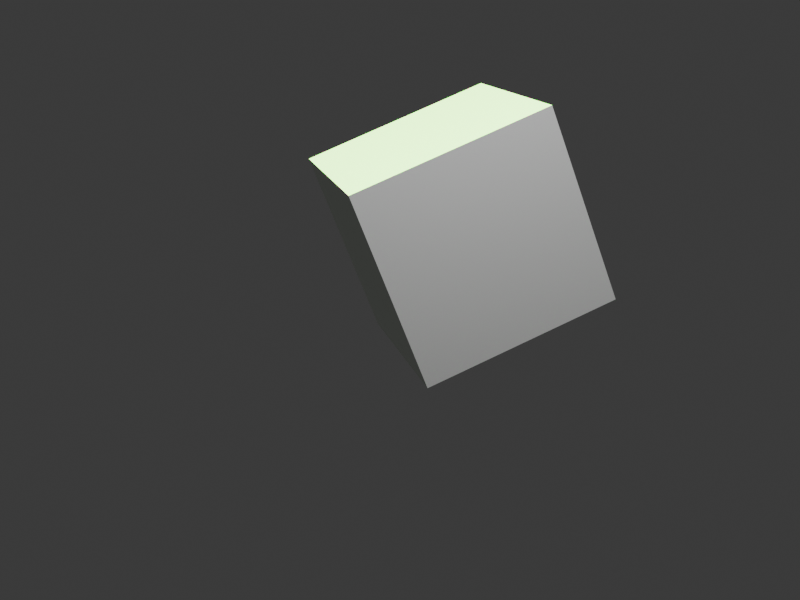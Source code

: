 # Source: test.blend  (saved by Blender 4.2.67; exported with 4.5.12 LTS)
import bpy
from mathutils import Matrix  # noqa: F401  (used for matrix-valued properties, if any)

bpy.ops.wm.read_factory_settings(use_empty=True)
scene = bpy.context.scene
scene.name = 'Scene'

# ---- collections
col_viewlayer_001 = bpy.data.collections.new('ViewLayer_001'); scene.collection.children.link(col_viewlayer_001)
col_collection = bpy.data.collections.new('Collection'); scene.collection.children.link(col_collection)
col_viewlayer = bpy.data.collections.new('ViewLayer'); scene.collection.children.link(col_viewlayer)

# ---- materials (node trees are filled in below, after node groups)
mat_material = bpy.data.materials.new('Material')
mat_material.alpha_threshold = 0.0
mat_material.use_transparent_shadow = False
mat_material.roughness = 0.5
mat_material.line_color = (0.0, 0.0, 0.0, 1.0)

# ---- material node trees
mat_material.use_nodes = True; mat_material.node_tree.nodes.clear()
_N = mat_material.node_tree.nodes; _L = mat_material.node_tree.links
n0 = _N.new('ShaderNodeOutputMaterial'); n0.name = 'Material Output'; n0.location = (300, 300)
n1 = _N.new('ShaderNodeBsdfPrincipled'); n1.name = 'Principled BSDF'; n1.location = (10, 300)
n1.inputs[3].default_value = 1.45
_L.new(n1.outputs[0], n0.inputs[0])
n0.is_active_output = True

# ---- world
world_world = bpy.data.worlds.new('World'); scene.world = world_world
world_world.use_nodes = True; world_world.node_tree.nodes.clear()
_N = world_world.node_tree.nodes; _L = world_world.node_tree.links
n0 = _N.new('ShaderNodeOutputWorld'); n0.name = 'World Output'; n0.location = (300, 300)
n1 = _N.new('ShaderNodeBackground'); n1.name = 'Background'; n1.location = (10, 300)
n1.inputs[0].default_value = (0.05088, 0.05088, 0.05088, 1.0)
_L.new(n1.outputs[0], n0.inputs[0])
n0.is_active_output = True
world_world.color = (0.05088, 0.05088, 0.05088)
world_world.use_sun_shadow = False
world_world.sun_shadow_jitter_overblur = 0.0

# ---- cameras
cam_camera_001 = bpy.data.cameras.new('Camera.001')
cam_camera_001.clip_end = 100.0
cam_camera_001.lens = 49.31
cam_camera_001.ortho_scale = 7.314
cam_camera = bpy.data.cameras.new('Camera')
cam_camera.clip_end = 100.0
cam_camera.ortho_scale = 7.314

# ---- lights
light_sun = bpy.data.lights.new('Sun', 'SUN')
light_sun.color = (1.0, 0.09877, 0.4333)
light_light = bpy.data.lights.new('Light', 'POINT')
light_light.transmission_factor = 0.0
light_light.energy = 1000.0
light_light.shadow_soft_size = 0.1
light_light.shadow_maximum_resolution = 0.006
light_light.use_absolute_resolution = True
light_spot = bpy.data.lights.new('Spot', 'SUN')
light_spot.color = (0.07294, 1.0, 0.03316)
light_spot.energy = 25.1
light_spot.shadow_soft_size = 0.81

# ---- meshes
me_cube = bpy.data.meshes.new('Cube')
me_cube.from_pydata([(1.0, 1.0, 1.0), (1.0, 1.0, -1.0), (1.0, -1.0, 1.0), (1.0, -1.0, -1.0), (-1.0, 1.0, 1.0), (-1.0, 1.0, -1.0), (-1.0, -1.0, 1.0), (-1.0, -1.0, -1.0)], [], [(0, 4, 6, 2), (3, 2, 6, 7), (7, 6, 4, 5), (5, 1, 3, 7), (1, 0, 2, 3), (5, 4, 0, 1)])
_uv = me_cube.uv_layers.new(name='UVMap')
_uv.uv.foreach_set('vector', [0.625, 0.5, 0.875, 0.5, 0.875, 0.75, 0.625, 0.75, 0.375, 0.75, 0.625, 0.75, 0.625, 1.0, 0.375, 1.0, 0.375, 0.0, 0.625, 0.0, 0.625, 0.25, 0.375, 0.25, 0.125, 0.5, 0.375, 0.5, 0.375, 0.75, 0.125, 0.75, 0.375, 0.5, 0.625, 0.5, 0.625, 0.75, 0.375, 0.75, 0.375, 0.25, 0.625, 0.25, 0.625, 0.5, 0.375, 0.5])
me_cube.materials.append(mat_material)
me_cube.use_mirror_vertex_groups = False
me_cube.update()

# ---- objects
ob_camera_001 = bpy.data.objects.new('Camera.001', cam_camera_001)
ob_sun = bpy.data.objects.new('Sun', light_sun)
ob_cube = bpy.data.objects.new('Cube', me_cube)
ob_light = bpy.data.objects.new('Light', light_light)
ob_camera = bpy.data.objects.new('Camera', cam_camera)
ob_spot = bpy.data.objects.new('Spot', light_spot)

# ---- transforms, parenting, visibility, modifiers, constraints
ob_camera_001.location = (0.3542, -1.337, 7.158)
ob_camera_001.rotation_euler = (-6.083, -0.08922, -5.726)
ob_camera_001.lock_rotations_4d = False
ob_camera_001.empty_display_type = 'ARROWS'
ob_camera_001.color = (0.0, 0.0, 0.0, 0.0)
ob_camera_001.display_type = 'WIRE'
ob_camera_001.lineart.crease_threshold = 0.0
ob_sun.location = (0.02911, 0.2176, 8.398)
ob_cube.location = (-1.08, -0.7857, 1.247)
ob_cube.lock_rotations_4d = False
ob_cube.empty_display_type = 'ARROWS'
ob_cube.lineart.crease_threshold = 0.0
ob_light.location = (4.076, 1.005, 5.904)
ob_light.rotation_euler = (0.6503, 0.05522, 1.866)
ob_light.lock_rotations_4d = False
ob_light.empty_display_type = 'ARROWS'
ob_light.color = (0.0, 0.0, 0.0, 0.0)
ob_light.lineart.crease_threshold = 0.0
ob_camera.location = (9.256, -2.895, 4.745)
ob_camera.rotation_euler = (1.181, 0.3603, 1.301)
ob_camera.lock_rotations_4d = False
ob_camera.empty_display_type = 'ARROWS'
ob_camera.color = (0.0, 0.0, 0.0, 0.0)
ob_camera.display_type = 'WIRE'
ob_camera.lineart.crease_threshold = 0.0
ob_spot.location = (0.02911, 0.2176, 12.22)

# ---- collection membership
scene.collection.objects.link(ob_camera_001)
col_viewlayer_001.objects.link(ob_sun)
col_collection.objects.link(ob_cube)
col_collection.objects.link(ob_light)
col_collection.objects.link(ob_camera)
col_viewlayer.objects.link(ob_spot)

# ---- scene / render settings (as saved in the file)
scene.camera = ob_camera
scene.frame_start = 1; scene.frame_end = 5; scene.frame_set(5)
scene.render.engine = 'CYCLES'
scene.render.resolution_x = 640
scene.render.resolution_y = 480
scene.render.use_single_layer = True
scene.cycles.use_denoising = False
scene.cycles.samples = 1024
scene.cycles.sampling_pattern = 'TABULATED_SOBOL'
scene.eevee.ray_tracing_options.trace_max_roughness = 0.0
bpy.context.view_layer.update()
